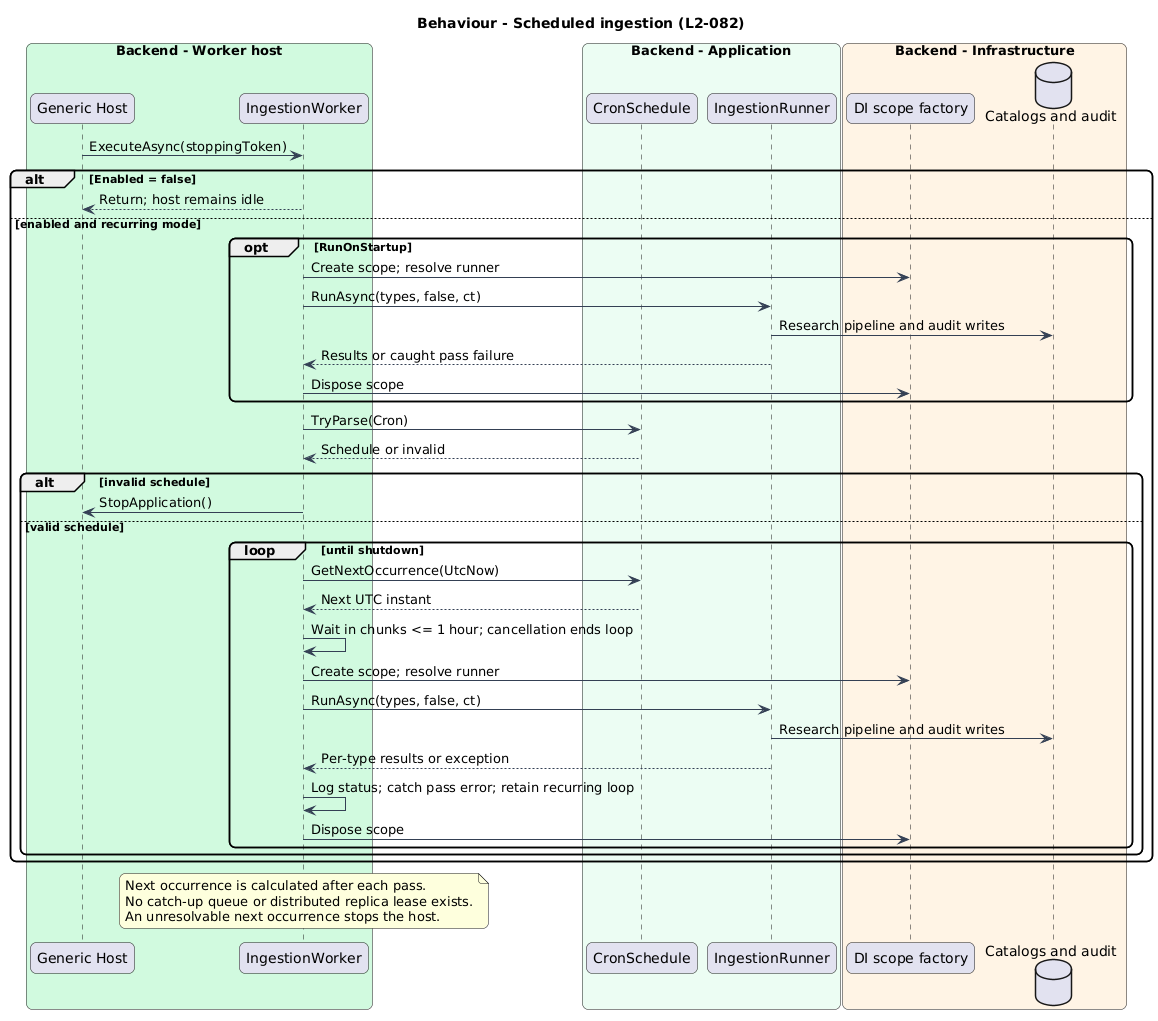

The diagram above was rendered by PlantUML. Its source (embedded in the PNG):
@startuml
skinparam backgroundColor #FFFFFF
skinparam shadowing false
skinparam roundcorner 12
skinparam defaultFontName Arial
skinparam ArrowColor #344054

title Behaviour - Scheduled ingestion (L2-082)
box "Backend - Worker host" #D1FADF
 participant "Generic Host" as host
 participant IngestionWorker as worker
end box
box "Backend - Application" #ECFDF3
 participant CronSchedule as cron
 participant IngestionRunner as runner
end box
box "Backend - Infrastructure" #FFF4E5
 participant "DI scope factory" as scopes
 database "Catalogs and audit" as db
end box
host -> worker : ExecuteAsync(stoppingToken)
alt Enabled = false
 worker --> host : Return; host remains idle
else enabled and recurring mode
 opt RunOnStartup
 worker -> scopes : Create scope; resolve runner
 worker -> runner : RunAsync(types, false, ct)
 runner -> db : Research pipeline and audit writes
 runner --> worker : Results or caught pass failure
 worker -> scopes : Dispose scope
 end
 worker -> cron : TryParse(Cron)
 cron --> worker : Schedule or invalid
 alt invalid schedule
 worker -> host : StopApplication()
 else valid schedule
 loop until shutdown
 worker -> cron : GetNextOccurrence(UtcNow)
 cron --> worker : Next UTC instant
 worker -> worker : Wait in chunks <= 1 hour; cancellation ends loop
 worker -> scopes : Create scope; resolve runner
 worker -> runner : RunAsync(types, false, ct)
 runner -> db : Research pipeline and audit writes
 runner --> worker : Per-type results or exception
 worker -> worker : Log status; catch pass error; retain recurring loop
 worker -> scopes : Dispose scope
 end
 end
end
note over worker
Next occurrence is calculated after each pass.
No catch-up queue or distributed replica lease exists.
An unresolvable next occurrence stops the host.
end note
@enduml